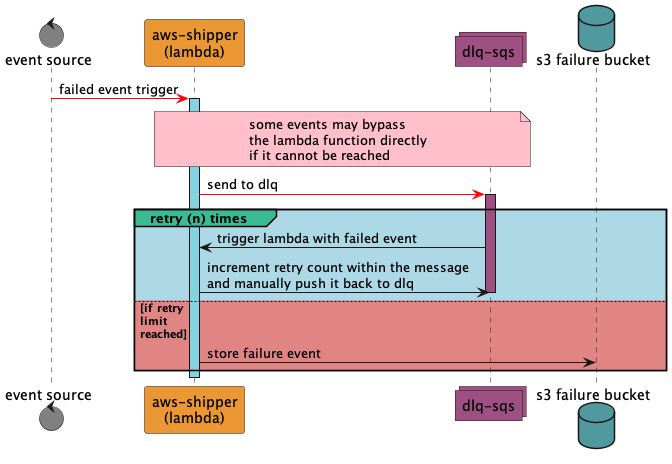

The diagram above was rendered by PlantUML. Its source (embedded in the PNG):
@startuml coralogix-aws-shipper_gh_workflow
    control "event source" as source #grey
    participant "aws-shipper\n(lambda)" as lambda #eb9834
    collections "dlq-sqs" as dlq #9f5083
    database "s3 failure bucket" as s3 #509a9f

   
    source [#red]-> lambda : failed event trigger
    note over lambda, dlq  #pink
    some events may bypass
    the lambda function directly
    if it cannot be reached
    end note
    activate lambda #84d3e0
        lambda [#red]-> dlq : send to dlq
        activate dlq #9f5083
        group#3abb93  #LightBlue retry (n) times
            dlq -> lambda: trigger lambda with failed event
            lambda -> dlq: increment retry count within the message\nand manually push it back to dlq
        deactivate dlq
        else #E08484 if retry\nlimit\nreached
            lambda -> s3 : store failure event
        end

    deactivate lambda
@enduml